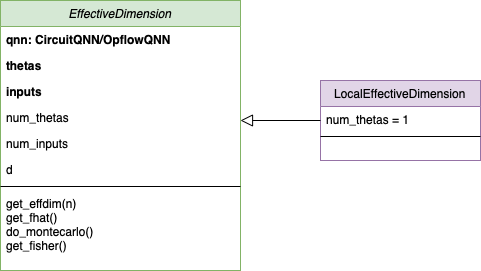

The diagram above was exported from draw.io. Its source (the exported page's mxGraphModel, read from the mxfile embedded in the PNG):
<mxGraphModel dx="1695" dy="1049" grid="1" gridSize="10" guides="1" tooltips="1" connect="1" arrows="1" fold="1" page="1" pageScale="1" pageWidth="827" pageHeight="1169" math="0" shadow="0">
  <root>
    <mxCell id="WIyWlLk6GJQsqaUBKTNV-0" />
    <mxCell id="WIyWlLk6GJQsqaUBKTNV-1" parent="WIyWlLk6GJQsqaUBKTNV-0" />
    <mxCell id="zkfFHV4jXpPFQw0GAbJ--0" value="EffectiveDimension" style="swimlane;fontStyle=2;align=center;verticalAlign=top;childLayout=stackLayout;horizontal=1;startSize=26;horizontalStack=0;resizeParent=1;resizeLast=0;collapsible=1;marginBottom=0;rounded=0;shadow=0;strokeWidth=1;fillColor=#d5e8d4;strokeColor=#82b366;" parent="WIyWlLk6GJQsqaUBKTNV-1" vertex="1">
      <mxGeometry x="120" y="80" width="240" height="270" as="geometry">
        <mxRectangle x="230" y="140" width="160" height="26" as="alternateBounds" />
      </mxGeometry>
    </mxCell>
    <mxCell id="zkfFHV4jXpPFQw0GAbJ--1" value="qnn: CircuitQNN/OpflowQNN" style="text;align=left;verticalAlign=top;spacingLeft=4;spacingRight=4;overflow=hidden;rotatable=0;points=[[0,0.5],[1,0.5]];portConstraint=eastwest;fontStyle=1" parent="zkfFHV4jXpPFQw0GAbJ--0" vertex="1">
      <mxGeometry y="26" width="240" height="26" as="geometry" />
    </mxCell>
    <mxCell id="zkfFHV4jXpPFQw0GAbJ--2" value="thetas" style="text;align=left;verticalAlign=top;spacingLeft=4;spacingRight=4;overflow=hidden;rotatable=0;points=[[0,0.5],[1,0.5]];portConstraint=eastwest;rounded=0;shadow=0;html=0;fontStyle=1" parent="zkfFHV4jXpPFQw0GAbJ--0" vertex="1">
      <mxGeometry y="52" width="240" height="26" as="geometry" />
    </mxCell>
    <mxCell id="zkfFHV4jXpPFQw0GAbJ--3" value="inputs" style="text;align=left;verticalAlign=top;spacingLeft=4;spacingRight=4;overflow=hidden;rotatable=0;points=[[0,0.5],[1,0.5]];portConstraint=eastwest;rounded=0;shadow=0;html=0;fontStyle=1" parent="zkfFHV4jXpPFQw0GAbJ--0" vertex="1">
      <mxGeometry y="78" width="240" height="26" as="geometry" />
    </mxCell>
    <mxCell id="Lmrv5-9lCZJVckmrjn8T-0" value="num_thetas" style="text;align=left;verticalAlign=top;spacingLeft=4;spacingRight=4;overflow=hidden;rotatable=0;points=[[0,0.5],[1,0.5]];portConstraint=eastwest;rounded=0;shadow=0;html=0;" vertex="1" parent="zkfFHV4jXpPFQw0GAbJ--0">
      <mxGeometry y="104" width="240" height="26" as="geometry" />
    </mxCell>
    <mxCell id="Lmrv5-9lCZJVckmrjn8T-1" value="num_inputs" style="text;align=left;verticalAlign=top;spacingLeft=4;spacingRight=4;overflow=hidden;rotatable=0;points=[[0,0.5],[1,0.5]];portConstraint=eastwest;rounded=0;shadow=0;html=0;" vertex="1" parent="zkfFHV4jXpPFQw0GAbJ--0">
      <mxGeometry y="130" width="240" height="26" as="geometry" />
    </mxCell>
    <mxCell id="Lmrv5-9lCZJVckmrjn8T-2" value="d" style="text;align=left;verticalAlign=top;spacingLeft=4;spacingRight=4;overflow=hidden;rotatable=0;points=[[0,0.5],[1,0.5]];portConstraint=eastwest;rounded=0;shadow=0;html=0;" vertex="1" parent="zkfFHV4jXpPFQw0GAbJ--0">
      <mxGeometry y="156" width="240" height="26" as="geometry" />
    </mxCell>
    <mxCell id="zkfFHV4jXpPFQw0GAbJ--4" value="" style="line;html=1;strokeWidth=1;align=left;verticalAlign=middle;spacingTop=-1;spacingLeft=3;spacingRight=3;rotatable=0;labelPosition=right;points=[];portConstraint=eastwest;" parent="zkfFHV4jXpPFQw0GAbJ--0" vertex="1">
      <mxGeometry y="182" width="240" height="8" as="geometry" />
    </mxCell>
    <mxCell id="zkfFHV4jXpPFQw0GAbJ--5" value="get_effdim(n)&#10;get_fhat()&#10;do_montecarlo()&#10;get_fisher()&#10;" style="text;align=left;verticalAlign=top;spacingLeft=4;spacingRight=4;overflow=hidden;rotatable=0;points=[[0,0.5],[1,0.5]];portConstraint=eastwest;fontStyle=0;labelBackgroundColor=default;" parent="zkfFHV4jXpPFQw0GAbJ--0" vertex="1">
      <mxGeometry y="190" width="240" height="70" as="geometry" />
    </mxCell>
    <mxCell id="zkfFHV4jXpPFQw0GAbJ--6" value="LocalEffectiveDimension" style="swimlane;fontStyle=0;align=center;verticalAlign=top;childLayout=stackLayout;horizontal=1;startSize=26;horizontalStack=0;resizeParent=1;resizeLast=0;collapsible=1;marginBottom=0;rounded=0;shadow=0;strokeWidth=1;fillColor=#e1d5e7;strokeColor=#9673a6;" parent="WIyWlLk6GJQsqaUBKTNV-1" vertex="1">
      <mxGeometry x="440" y="160" width="160" height="80" as="geometry">
        <mxRectangle x="130" y="380" width="160" height="26" as="alternateBounds" />
      </mxGeometry>
    </mxCell>
    <mxCell id="zkfFHV4jXpPFQw0GAbJ--7" value="num_thetas = 1" style="text;align=left;verticalAlign=top;spacingLeft=4;spacingRight=4;overflow=hidden;rotatable=0;points=[[0,0.5],[1,0.5]];portConstraint=eastwest;" parent="zkfFHV4jXpPFQw0GAbJ--6" vertex="1">
      <mxGeometry y="26" width="160" height="26" as="geometry" />
    </mxCell>
    <mxCell id="zkfFHV4jXpPFQw0GAbJ--9" value="" style="line;html=1;strokeWidth=1;align=left;verticalAlign=middle;spacingTop=-1;spacingLeft=3;spacingRight=3;rotatable=0;labelPosition=right;points=[];portConstraint=eastwest;" parent="zkfFHV4jXpPFQw0GAbJ--6" vertex="1">
      <mxGeometry y="52" width="160" height="8" as="geometry" />
    </mxCell>
    <mxCell id="zkfFHV4jXpPFQw0GAbJ--12" value="" style="endArrow=block;endSize=10;endFill=0;shadow=0;strokeWidth=1;rounded=0;edgeStyle=elbowEdgeStyle;elbow=vertical;" parent="WIyWlLk6GJQsqaUBKTNV-1" source="zkfFHV4jXpPFQw0GAbJ--6" target="zkfFHV4jXpPFQw0GAbJ--0" edge="1">
      <mxGeometry width="160" relative="1" as="geometry">
        <mxPoint x="100" y="213" as="sourcePoint" />
        <mxPoint x="100" y="213" as="targetPoint" />
      </mxGeometry>
    </mxCell>
  </root>
</mxGraphModel>